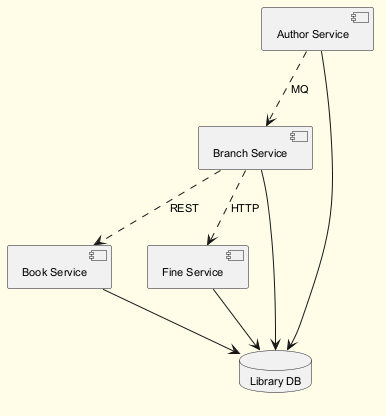

The diagram above was rendered by PlantUML. Its source (embedded in the PNG):
@startuml
skinparam backgroundColor #FFFDE7
skinparam classBackgroundColor #FFF9C4
skinparam classBorderColor #F57F17
skinparam defaultFontSize 11
component "Author Service" as C_AuthorService
component "Book Service" as C_BookService
component "Branch Service" as C_BranchService
component "Fine Service" as C_FineService
database "Library DB" as DB_library
C_AuthorService --> DB_library
C_BookService --> DB_library
C_BranchService --> DB_library
C_FineService --> DB_library
C_BranchService ..> C_FineService : HTTP
C_BranchService ..> C_BookService : REST
C_AuthorService ..> C_BranchService : MQ
@enduml